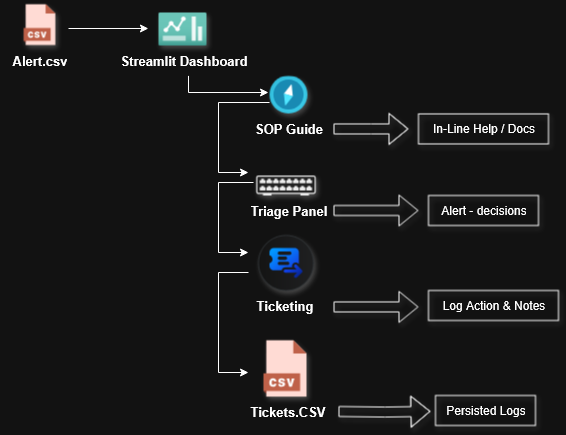

The diagram above was exported from draw.io. Its source (the exported page's mxGraphModel, read from the mxfile embedded in the PNG):
<mxGraphModel dx="1123" dy="667" grid="1" gridSize="10" guides="1" tooltips="1" connect="1" arrows="1" fold="1" page="1" pageScale="1" pageWidth="850" pageHeight="1100" background="#FFFFFF" math="0" shadow="0">
  <root>
    <mxCell id="0" />
    <mxCell id="1" parent="0" />
    <mxCell id="n0vI6SixhVwJwTv1Uy8y-2" value="" style="shape=image;html=1;verticalAlign=top;verticalLabelPosition=bottom;labelBackgroundColor=#ffffff;imageAspect=0;aspect=fixed;image=https://icons.diagrams.net/icon-cache1/CAD_Database_Presentation_Spreadsheet_Vector_file_format-2933/19-1270.svg;shadow=1;imageBackground=none;" vertex="1" parent="1">
      <mxGeometry x="160" y="71.41" width="42" height="42" as="geometry" />
    </mxCell>
    <mxCell id="n0vI6SixhVwJwTv1Uy8y-3" value="Alert.csv" style="text;html=1;align=center;verticalAlign=middle;resizable=0;points=[];autosize=1;strokeColor=none;fillColor=none;fontStyle=1;fontSize=13;shadow=1;" vertex="1" parent="1">
      <mxGeometry x="146" y="113.41" width="70" height="30" as="geometry" />
    </mxCell>
    <mxCell id="n0vI6SixhVwJwTv1Uy8y-6" value="" style="image;aspect=fixed;html=1;points=[];align=center;fontSize=12;image=img/lib/azure2/general/Dashboard2.svg;shadow=1;" vertex="1" parent="1">
      <mxGeometry x="300" y="79.53" width="48" height="33.88" as="geometry" />
    </mxCell>
    <mxCell id="n0vI6SixhVwJwTv1Uy8y-7" value="Streamlit Dashboard" style="text;html=1;align=center;verticalAlign=middle;resizable=0;points=[];autosize=1;strokeColor=none;fillColor=none;fontStyle=1;fontSize=13;shadow=1;" vertex="1" parent="1">
      <mxGeometry x="255" y="113.41" width="140" height="30" as="geometry" />
    </mxCell>
    <mxCell id="n0vI6SixhVwJwTv1Uy8y-10" value="" style="image;aspect=fixed;html=1;points=[];align=center;fontSize=12;image=img/lib/azure2/general/Guide.svg;shadow=1;" vertex="1" parent="1">
      <mxGeometry x="411" y="143.41" width="38" height="38" as="geometry" />
    </mxCell>
    <mxCell id="n0vI6SixhVwJwTv1Uy8y-17" value="" style="edgeStyle=orthogonalEdgeStyle;shape=flexArrow;rounded=0;orthogonalLoop=1;jettySize=auto;html=1;shadow=1;" edge="1" parent="1" source="n0vI6SixhVwJwTv1Uy8y-11">
      <mxGeometry relative="1" as="geometry">
        <mxPoint x="550" y="196.4100000000002" as="targetPoint" />
      </mxGeometry>
    </mxCell>
    <mxCell id="n0vI6SixhVwJwTv1Uy8y-11" value="SOP Guide" style="text;html=1;align=center;verticalAlign=middle;resizable=0;points=[];autosize=1;strokeColor=none;fillColor=none;fontStyle=1;fontSize=13;shadow=1;" vertex="1" parent="1">
      <mxGeometry x="385" y="181.41000000000003" width="90" height="30" as="geometry" />
    </mxCell>
    <mxCell id="n0vI6SixhVwJwTv1Uy8y-12" value="" style="shape=mxgraph.networks2.icon;aspect=fixed;fillColor=#EDEDED;strokeColor=#000000;gradientColor=#5B6163;network2IconShadow=1;network2bgFillColor=none;network2Icon=mxgraph.networks2.patch_panel;network2IconXOffset=0.0001;network2IconYOffset=-0.0211;network2IconW=1;network2IconH=0.3359;shadow=1;" vertex="1" parent="1">
      <mxGeometry x="397.73" y="243" width="59.54" height="20" as="geometry" />
    </mxCell>
    <mxCell id="n0vI6SixhVwJwTv1Uy8y-20" value="" style="edgeStyle=orthogonalEdgeStyle;shape=flexArrow;rounded=0;orthogonalLoop=1;jettySize=auto;html=1;shadow=1;" edge="1" parent="1">
      <mxGeometry relative="1" as="geometry">
        <mxPoint x="475" y="278" as="sourcePoint" />
        <mxPoint x="560" y="278" as="targetPoint" />
      </mxGeometry>
    </mxCell>
    <mxCell id="n0vI6SixhVwJwTv1Uy8y-13" value="Triage Panel" style="text;html=1;align=center;verticalAlign=middle;resizable=0;points=[];autosize=1;strokeColor=none;fillColor=none;fontStyle=1;fontSize=13;shadow=1;" vertex="1" parent="1">
      <mxGeometry x="380" y="263" width="100" height="30" as="geometry" />
    </mxCell>
    <mxCell id="n0vI6SixhVwJwTv1Uy8y-18" value="In-Line Help / Docs" style="text;html=1;align=center;verticalAlign=middle;resizable=0;points=[];autosize=1;strokeColor=default;fillColor=none;rounded=0;shadow=1;" vertex="1" parent="1">
      <mxGeometry x="560" y="181.41000000000003" width="130" height="30" as="geometry" />
    </mxCell>
    <mxCell id="n0vI6SixhVwJwTv1Uy8y-21" value="Alert - decisions" style="text;html=1;align=center;verticalAlign=middle;resizable=0;points=[];autosize=1;strokeColor=default;fillColor=none;shadow=1;" vertex="1" parent="1">
      <mxGeometry x="570" y="263" width="110" height="30" as="geometry" />
    </mxCell>
    <mxCell id="n0vI6SixhVwJwTv1Uy8y-25" value="" style="edgeStyle=orthogonalEdgeStyle;shape=flexArrow;rounded=0;orthogonalLoop=1;jettySize=auto;html=1;shadow=1;" edge="1" parent="1">
      <mxGeometry relative="1" as="geometry">
        <mxPoint x="475.06" y="374.41" as="sourcePoint" />
        <mxPoint x="560" y="374.82000000000005" as="targetPoint" />
        <Array as="points">
          <mxPoint x="560" y="374.82000000000005" />
          <mxPoint x="560" y="374.82000000000005" />
        </Array>
      </mxGeometry>
    </mxCell>
    <mxCell id="n0vI6SixhVwJwTv1Uy8y-23" value="" style="shape=mxgraph.sap.icon;labelPosition=center;verticalLabelPosition=bottom;align=center;verticalAlign=top;strokeWidth=1;strokeColor=#D5DADD;fillColor=#EDEFF0;gradientColor=#FCFCFC;gradientDirection=west;aspect=fixed;SAPIcon=Service_Ticket_Intelligence2;shadow=1;" vertex="1" parent="1">
      <mxGeometry x="400" y="303" width="55" height="55" as="geometry" />
    </mxCell>
    <mxCell id="n0vI6SixhVwJwTv1Uy8y-27" value="Ticketing" style="text;html=1;align=center;verticalAlign=middle;resizable=0;points=[];autosize=1;strokeColor=none;fillColor=none;fontStyle=1;fontSize=13;shadow=1;" vertex="1" parent="1">
      <mxGeometry x="386.48" y="358" width="80" height="30" as="geometry" />
    </mxCell>
    <mxCell id="n0vI6SixhVwJwTv1Uy8y-28" value="Log Action &amp;amp; Notes" style="text;html=1;align=center;verticalAlign=middle;resizable=0;points=[];autosize=1;strokeColor=default;fillColor=none;shadow=1;" vertex="1" parent="1">
      <mxGeometry x="570" y="358" width="130" height="30" as="geometry" />
    </mxCell>
    <mxCell id="n0vI6SixhVwJwTv1Uy8y-33" value="" style="edgeStyle=orthogonalEdgeStyle;shape=flexArrow;rounded=0;orthogonalLoop=1;jettySize=auto;html=1;shadow=1;" edge="1" parent="1">
      <mxGeometry relative="1" as="geometry">
        <mxPoint x="480" y="479" as="sourcePoint" />
        <mxPoint x="571.9800000000002" y="478.86666666666656" as="targetPoint" />
      </mxGeometry>
    </mxCell>
    <mxCell id="n0vI6SixhVwJwTv1Uy8y-30" value="" style="shape=image;html=1;verticalAlign=top;verticalLabelPosition=bottom;labelBackgroundColor=#ffffff;imageAspect=0;aspect=fixed;image=https://icons.diagrams.net/icon-cache1/CAD_Database_Presentation_Spreadsheet_Vector_file_format-2933/19-1270.svg;shadow=1;" vertex="1" parent="1">
      <mxGeometry x="397.73" y="407" width="57.5" height="57.5" as="geometry" />
    </mxCell>
    <mxCell id="n0vI6SixhVwJwTv1Uy8y-31" value="Tickets.CSV" style="text;html=1;align=center;verticalAlign=middle;resizable=0;points=[];autosize=1;strokeColor=none;fillColor=none;fontStyle=1;fontSize=13;shadow=1;" vertex="1" parent="1">
      <mxGeometry x="384" y="464" width="90" height="30" as="geometry" />
    </mxCell>
    <mxCell id="n0vI6SixhVwJwTv1Uy8y-34" value="Persisted Logs" style="text;html=1;align=center;verticalAlign=middle;resizable=0;points=[];autosize=1;strokeColor=default;fillColor=none;shadow=1;" vertex="1" parent="1">
      <mxGeometry x="577" y="463" width="100" height="30" as="geometry" />
    </mxCell>
    <mxCell id="n0vI6SixhVwJwTv1Uy8y-44" value="" style="rounded=0;orthogonalLoop=1;jettySize=auto;html=1;entryX=0.277;entryY=-0.114;entryDx=0;entryDy=0;entryPerimeter=0;" edge="1" parent="1">
      <mxGeometry relative="1" as="geometry">
        <mxPoint x="210" y="96" as="sourcePoint" />
        <mxPoint x="289.92999999999995" y="95.99000000000001" as="targetPoint" />
      </mxGeometry>
    </mxCell>
    <mxCell id="n0vI6SixhVwJwTv1Uy8y-48" style="rounded=0;orthogonalLoop=1;jettySize=auto;html=1;edgeStyle=elbowEdgeStyle;shape=filledEdge;" edge="1" parent="1">
      <mxGeometry relative="1" as="geometry">
        <mxPoint x="330" y="143.40999999999997" as="sourcePoint" />
        <mxPoint x="410" y="160" as="targetPoint" />
        <Array as="points">
          <mxPoint x="330" y="130" />
        </Array>
      </mxGeometry>
    </mxCell>
    <mxCell id="n0vI6SixhVwJwTv1Uy8y-49" style="rounded=0;orthogonalLoop=1;jettySize=auto;html=1;edgeStyle=elbowEdgeStyle;shape=filledEdge;exitX=0.041;exitY=0.767;exitDx=0;exitDy=0;exitPerimeter=0;" edge="1" parent="1">
      <mxGeometry relative="1" as="geometry">
        <mxPoint x="410.998" y="169.99599999999998" as="sourcePoint" />
        <mxPoint x="390" y="240" as="targetPoint" />
        <Array as="points">
          <mxPoint x="360" y="210" />
        </Array>
      </mxGeometry>
    </mxCell>
    <mxCell id="n0vI6SixhVwJwTv1Uy8y-51" style="rounded=0;orthogonalLoop=1;jettySize=auto;html=1;edgeStyle=elbowEdgeStyle;shape=filledEdge;exitX=0.041;exitY=0.767;exitDx=0;exitDy=0;exitPerimeter=0;" edge="1" parent="1">
      <mxGeometry relative="1" as="geometry">
        <mxPoint x="394.998" y="250" as="sourcePoint" />
        <mxPoint x="390" y="320" as="targetPoint" />
        <Array as="points">
          <mxPoint x="360" y="290" />
        </Array>
      </mxGeometry>
    </mxCell>
    <mxCell id="n0vI6SixhVwJwTv1Uy8y-52" style="rounded=0;orthogonalLoop=1;jettySize=auto;html=1;edgeStyle=elbowEdgeStyle;shape=filledEdge;" edge="1" parent="1">
      <mxGeometry relative="1" as="geometry">
        <mxPoint x="390" y="340" as="sourcePoint" />
        <mxPoint x="390" y="440" as="targetPoint" />
        <Array as="points">
          <mxPoint x="360" y="380" />
        </Array>
      </mxGeometry>
    </mxCell>
  </root>
</mxGraphModel>